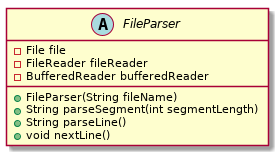

The diagram above was rendered by PlantUML. Its source (embedded in the PNG):
@startuml fileparser
abstract class FileParser {
    - File file
    - FileReader fileReader
    - BufferedReader bufferedReader
    + FileParser(String fileName)
    + String parseSegment(int segmentLength)
    + String parseLine()
    + void nextLine()
}
@enduml